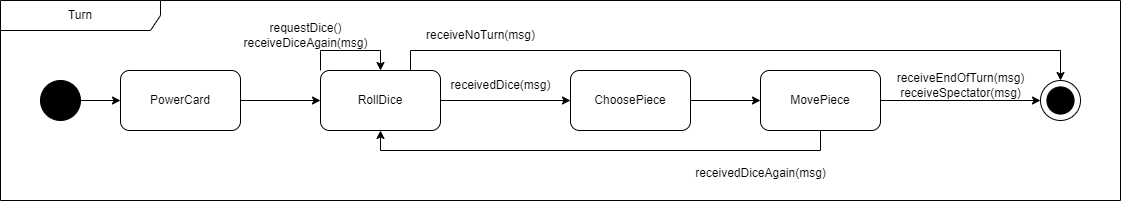

The diagram above was exported from draw.io. Its source (the exported page's mxGraphModel, read from the mxfile embedded in the PNG):
<mxGraphModel dx="1461" dy="823" grid="1" gridSize="10" guides="1" tooltips="1" connect="1" arrows="1" fold="1" page="1" pageScale="1" pageWidth="827" pageHeight="1169" math="0" shadow="0">
  <root>
    <mxCell id="0" />
    <mxCell id="1" parent="0" />
    <mxCell id="lQyYDzL_I2UZiROKzIM_-1" value="Turn" style="shape=umlFrame;whiteSpace=wrap;html=1;pointerEvents=0;recursiveResize=0;container=1;collapsible=0;width=160;" parent="1" vertex="1">
      <mxGeometry y="160" width="1120" height="200" as="geometry" />
    </mxCell>
    <mxCell id="Uh5D1-d9lzjAH5gLcX9P-13" style="edgeStyle=orthogonalEdgeStyle;rounded=0;orthogonalLoop=1;jettySize=auto;html=1;entryX=0;entryY=0.5;entryDx=0;entryDy=0;" parent="lQyYDzL_I2UZiROKzIM_-1" source="Uh5D1-d9lzjAH5gLcX9P-6" target="Uh5D1-d9lzjAH5gLcX9P-7" edge="1">
      <mxGeometry relative="1" as="geometry" />
    </mxCell>
    <mxCell id="q4_EZUNwiwKdVfT21M7S-6" style="edgeStyle=orthogonalEdgeStyle;rounded=0;orthogonalLoop=1;jettySize=auto;html=1;exitX=0.75;exitY=0;exitDx=0;exitDy=0;entryX=0.5;entryY=0;entryDx=0;entryDy=0;" parent="lQyYDzL_I2UZiROKzIM_-1" source="Uh5D1-d9lzjAH5gLcX9P-6" target="Uh5D1-d9lzjAH5gLcX9P-2" edge="1">
      <mxGeometry relative="1" as="geometry" />
    </mxCell>
    <mxCell id="Uh5D1-d9lzjAH5gLcX9P-6" value="RollDice" style="rounded=1;whiteSpace=wrap;html=1;" parent="lQyYDzL_I2UZiROKzIM_-1" vertex="1">
      <mxGeometry x="320" y="70" width="120" height="60" as="geometry" />
    </mxCell>
    <mxCell id="Uh5D1-d9lzjAH5gLcX9P-12" style="edgeStyle=orthogonalEdgeStyle;rounded=0;orthogonalLoop=1;jettySize=auto;html=1;entryX=0;entryY=0.5;entryDx=0;entryDy=0;" parent="lQyYDzL_I2UZiROKzIM_-1" source="Uh5D1-d9lzjAH5gLcX9P-7" target="Uh5D1-d9lzjAH5gLcX9P-8" edge="1">
      <mxGeometry relative="1" as="geometry" />
    </mxCell>
    <mxCell id="Uh5D1-d9lzjAH5gLcX9P-7" value="ChoosePiece" style="rounded=1;whiteSpace=wrap;html=1;" parent="lQyYDzL_I2UZiROKzIM_-1" vertex="1">
      <mxGeometry x="570" y="70" width="120" height="60" as="geometry" />
    </mxCell>
    <mxCell id="q4_EZUNwiwKdVfT21M7S-1" style="edgeStyle=orthogonalEdgeStyle;rounded=0;orthogonalLoop=1;jettySize=auto;html=1;exitX=1;exitY=0.5;exitDx=0;exitDy=0;entryX=0;entryY=0.5;entryDx=0;entryDy=0;" parent="lQyYDzL_I2UZiROKzIM_-1" source="Uh5D1-d9lzjAH5gLcX9P-8" target="Uh5D1-d9lzjAH5gLcX9P-2" edge="1">
      <mxGeometry relative="1" as="geometry" />
    </mxCell>
    <mxCell id="q4_EZUNwiwKdVfT21M7S-4" style="edgeStyle=orthogonalEdgeStyle;rounded=0;orthogonalLoop=1;jettySize=auto;html=1;exitX=0.5;exitY=1;exitDx=0;exitDy=0;entryX=0.5;entryY=1;entryDx=0;entryDy=0;" parent="lQyYDzL_I2UZiROKzIM_-1" source="Uh5D1-d9lzjAH5gLcX9P-8" target="Uh5D1-d9lzjAH5gLcX9P-6" edge="1">
      <mxGeometry relative="1" as="geometry" />
    </mxCell>
    <mxCell id="Uh5D1-d9lzjAH5gLcX9P-8" value="MovePiece" style="rounded=1;whiteSpace=wrap;html=1;" parent="lQyYDzL_I2UZiROKzIM_-1" vertex="1">
      <mxGeometry x="760" y="70" width="120" height="60" as="geometry" />
    </mxCell>
    <mxCell id="Uh5D1-d9lzjAH5gLcX9P-2" value="" style="ellipse;whiteSpace=wrap;html=1;aspect=fixed;" parent="lQyYDzL_I2UZiROKzIM_-1" vertex="1">
      <mxGeometry x="1040" y="80" width="40" height="40" as="geometry" />
    </mxCell>
    <mxCell id="Uh5D1-d9lzjAH5gLcX9P-3" value="" style="ellipse;whiteSpace=wrap;html=1;aspect=fixed;fillColor=#000000;" parent="lQyYDzL_I2UZiROKzIM_-1" vertex="1">
      <mxGeometry x="1046.4099999999999" y="86.40999999999997" width="27.18" height="27.18" as="geometry" />
    </mxCell>
    <mxCell id="q4_EZUNwiwKdVfT21M7S-3" value="receiveEndOfTurn(msg)&lt;div&gt;receiveSpectator(msg)&lt;/div&gt;" style="text;html=1;align=center;verticalAlign=middle;resizable=0;points=[];autosize=1;strokeColor=none;fillColor=none;" parent="lQyYDzL_I2UZiROKzIM_-1" vertex="1">
      <mxGeometry x="885" y="65" width="150" height="40" as="geometry" />
    </mxCell>
    <mxCell id="q4_EZUNwiwKdVfT21M7S-7" value="receiveNoTurn(msg)" style="text;html=1;align=center;verticalAlign=middle;resizable=0;points=[];autosize=1;strokeColor=none;fillColor=none;" parent="lQyYDzL_I2UZiROKzIM_-1" vertex="1">
      <mxGeometry x="415" y="20" width="130" height="30" as="geometry" />
    </mxCell>
    <mxCell id="Uh5D1-d9lzjAH5gLcX9P-5" style="edgeStyle=orthogonalEdgeStyle;rounded=0;orthogonalLoop=1;jettySize=auto;html=1;entryX=0;entryY=0.5;entryDx=0;entryDy=0;" parent="lQyYDzL_I2UZiROKzIM_-1" source="Uh5D1-d9lzjAH5gLcX9P-1" target="Uh5D1-d9lzjAH5gLcX9P-4" edge="1">
      <mxGeometry relative="1" as="geometry" />
    </mxCell>
    <mxCell id="Uh5D1-d9lzjAH5gLcX9P-1" value="" style="ellipse;whiteSpace=wrap;html=1;aspect=fixed;fillColor=#000000;" parent="lQyYDzL_I2UZiROKzIM_-1" vertex="1">
      <mxGeometry x="40" y="80" width="40" height="40" as="geometry" />
    </mxCell>
    <mxCell id="Uh5D1-d9lzjAH5gLcX9P-4" value="PowerCard" style="rounded=1;whiteSpace=wrap;html=1;" parent="lQyYDzL_I2UZiROKzIM_-1" vertex="1">
      <mxGeometry x="120" y="70" width="120" height="60" as="geometry" />
    </mxCell>
    <mxCell id="Uh5D1-d9lzjAH5gLcX9P-14" style="edgeStyle=orthogonalEdgeStyle;rounded=0;orthogonalLoop=1;jettySize=auto;html=1;entryX=0;entryY=0.5;entryDx=0;entryDy=0;" parent="lQyYDzL_I2UZiROKzIM_-1" source="Uh5D1-d9lzjAH5gLcX9P-4" target="Uh5D1-d9lzjAH5gLcX9P-6" edge="1">
      <mxGeometry relative="1" as="geometry" />
    </mxCell>
    <mxCell id="q4_EZUNwiwKdVfT21M7S-8" style="edgeStyle=orthogonalEdgeStyle;rounded=0;orthogonalLoop=1;jettySize=auto;html=1;exitX=0;exitY=0;exitDx=0;exitDy=0;entryX=0.5;entryY=0;entryDx=0;entryDy=0;" parent="lQyYDzL_I2UZiROKzIM_-1" source="Uh5D1-d9lzjAH5gLcX9P-6" target="Uh5D1-d9lzjAH5gLcX9P-6" edge="1">
      <mxGeometry relative="1" as="geometry">
        <Array as="points">
          <mxPoint x="320" y="50" />
          <mxPoint x="380" y="50" />
        </Array>
      </mxGeometry>
    </mxCell>
    <mxCell id="q4_EZUNwiwKdVfT21M7S-10" value="receivedDice(msg)" style="text;html=1;align=center;verticalAlign=middle;resizable=0;points=[];autosize=1;strokeColor=none;fillColor=none;" parent="lQyYDzL_I2UZiROKzIM_-1" vertex="1">
      <mxGeometry x="440" y="70" width="120" height="30" as="geometry" />
    </mxCell>
    <mxCell id="q4_EZUNwiwKdVfT21M7S-9" value="requestDice()&lt;div&gt;receiveDiceAgain(msg)&lt;/div&gt;" style="text;html=1;align=center;verticalAlign=middle;resizable=0;points=[];autosize=1;strokeColor=none;fillColor=none;" parent="lQyYDzL_I2UZiROKzIM_-1" vertex="1">
      <mxGeometry x="230" y="15" width="150" height="40" as="geometry" />
    </mxCell>
    <mxCell id="q4_EZUNwiwKdVfT21M7S-5" value="receivedDiceAgain(msg)" style="text;html=1;align=center;verticalAlign=middle;resizable=0;points=[];autosize=1;strokeColor=none;fillColor=none;" parent="1" vertex="1">
      <mxGeometry x="685" y="318" width="150" height="30" as="geometry" />
    </mxCell>
  </root>
</mxGraphModel>